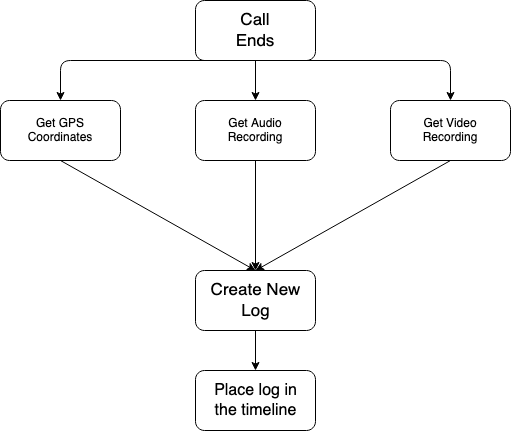

The diagram above was exported from draw.io. Its source (the exported page's mxGraphModel, read from the mxfile embedded in the PNG):
<mxGraphModel dx="872" dy="508" grid="1" gridSize="10" guides="1" tooltips="1" connect="1" arrows="1" fold="1" page="1" pageScale="1" pageWidth="850" pageHeight="1100" math="0" shadow="0">
  <root>
    <mxCell id="0" />
    <mxCell id="1" parent="0" />
    <mxCell id="se9I1e__wdGJxeezsMHM-1" value="" style="rounded=1;whiteSpace=wrap;html=1;" vertex="1" parent="1">
      <mxGeometry x="365" y="40" width="120" height="60" as="geometry" />
    </mxCell>
    <mxCell id="se9I1e__wdGJxeezsMHM-2" value="&lt;font style=&quot;font-size: 17px&quot;&gt;Call Ends&lt;/font&gt;" style="text;html=1;strokeColor=none;fillColor=none;align=center;verticalAlign=middle;whiteSpace=wrap;rounded=0;" vertex="1" parent="1">
      <mxGeometry x="405" y="60" width="40" height="20" as="geometry" />
    </mxCell>
    <mxCell id="se9I1e__wdGJxeezsMHM-3" value="" style="rounded=1;whiteSpace=wrap;html=1;" vertex="1" parent="1">
      <mxGeometry x="170" y="140" width="120" height="60" as="geometry" />
    </mxCell>
    <mxCell id="se9I1e__wdGJxeezsMHM-4" value="Get GPS Coordinates" style="text;html=1;strokeColor=none;fillColor=none;align=center;verticalAlign=middle;whiteSpace=wrap;rounded=0;" vertex="1" parent="1">
      <mxGeometry x="210" y="160" width="40" height="20" as="geometry" />
    </mxCell>
    <mxCell id="se9I1e__wdGJxeezsMHM-5" value="" style="rounded=1;whiteSpace=wrap;html=1;" vertex="1" parent="1">
      <mxGeometry x="365" y="140" width="120" height="60" as="geometry" />
    </mxCell>
    <mxCell id="se9I1e__wdGJxeezsMHM-6" value="Get Audio Recording" style="text;html=1;strokeColor=none;fillColor=none;align=center;verticalAlign=middle;whiteSpace=wrap;rounded=0;" vertex="1" parent="1">
      <mxGeometry x="405" y="160" width="40" height="20" as="geometry" />
    </mxCell>
    <mxCell id="se9I1e__wdGJxeezsMHM-7" value="" style="rounded=1;whiteSpace=wrap;html=1;" vertex="1" parent="1">
      <mxGeometry x="560" y="140" width="120" height="60" as="geometry" />
    </mxCell>
    <mxCell id="se9I1e__wdGJxeezsMHM-8" value="Get Video Recording" style="text;html=1;strokeColor=none;fillColor=none;align=center;verticalAlign=middle;whiteSpace=wrap;rounded=0;" vertex="1" parent="1">
      <mxGeometry x="600" y="160" width="40" height="20" as="geometry" />
    </mxCell>
    <mxCell id="se9I1e__wdGJxeezsMHM-9" value="" style="endArrow=classic;html=1;exitX=0.5;exitY=1;exitDx=0;exitDy=0;entryX=0.5;entryY=0;entryDx=0;entryDy=0;" edge="1" parent="1" source="se9I1e__wdGJxeezsMHM-1" target="se9I1e__wdGJxeezsMHM-3">
      <mxGeometry width="50" height="50" relative="1" as="geometry">
        <mxPoint x="400" y="300" as="sourcePoint" />
        <mxPoint x="450" y="250" as="targetPoint" />
        <Array as="points">
          <mxPoint x="230" y="100" />
        </Array>
      </mxGeometry>
    </mxCell>
    <mxCell id="se9I1e__wdGJxeezsMHM-10" value="" style="endArrow=classic;html=1;entryX=0.5;entryY=0;entryDx=0;entryDy=0;exitX=0.5;exitY=1;exitDx=0;exitDy=0;" edge="1" parent="1" source="se9I1e__wdGJxeezsMHM-1" target="se9I1e__wdGJxeezsMHM-7">
      <mxGeometry width="50" height="50" relative="1" as="geometry">
        <mxPoint x="400" y="300" as="sourcePoint" />
        <mxPoint x="450" y="250" as="targetPoint" />
        <Array as="points">
          <mxPoint x="620" y="100" />
        </Array>
      </mxGeometry>
    </mxCell>
    <mxCell id="se9I1e__wdGJxeezsMHM-11" value="" style="endArrow=classic;html=1;entryX=0.5;entryY=0;entryDx=0;entryDy=0;" edge="1" parent="1" target="se9I1e__wdGJxeezsMHM-5">
      <mxGeometry width="50" height="50" relative="1" as="geometry">
        <mxPoint x="425" y="100" as="sourcePoint" />
        <mxPoint x="450" y="250" as="targetPoint" />
      </mxGeometry>
    </mxCell>
    <mxCell id="se9I1e__wdGJxeezsMHM-12" value="" style="endArrow=classic;html=1;exitX=0.5;exitY=1;exitDx=0;exitDy=0;entryX=0.5;entryY=0;entryDx=0;entryDy=0;" edge="1" parent="1" source="se9I1e__wdGJxeezsMHM-3" target="se9I1e__wdGJxeezsMHM-13">
      <mxGeometry width="50" height="50" relative="1" as="geometry">
        <mxPoint x="400" y="300" as="sourcePoint" />
        <mxPoint x="400" y="280" as="targetPoint" />
      </mxGeometry>
    </mxCell>
    <mxCell id="se9I1e__wdGJxeezsMHM-13" value="" style="rounded=1;whiteSpace=wrap;html=1;" vertex="1" parent="1">
      <mxGeometry x="365" y="310" width="120" height="60" as="geometry" />
    </mxCell>
    <mxCell id="se9I1e__wdGJxeezsMHM-14" value="&lt;font style=&quot;font-size: 17px&quot;&gt;Create New Log&lt;br&gt;&lt;/font&gt;" style="text;html=1;strokeColor=none;fillColor=none;align=center;verticalAlign=middle;whiteSpace=wrap;rounded=0;" vertex="1" parent="1">
      <mxGeometry x="368" y="330" width="115" height="20" as="geometry" />
    </mxCell>
    <mxCell id="se9I1e__wdGJxeezsMHM-15" value="" style="endArrow=classic;html=1;exitX=0.5;exitY=1;exitDx=0;exitDy=0;entryX=0.5;entryY=0;entryDx=0;entryDy=0;" edge="1" parent="1" source="se9I1e__wdGJxeezsMHM-5" target="se9I1e__wdGJxeezsMHM-13">
      <mxGeometry width="50" height="50" relative="1" as="geometry">
        <mxPoint x="400" y="300" as="sourcePoint" />
        <mxPoint x="450" y="250" as="targetPoint" />
      </mxGeometry>
    </mxCell>
    <mxCell id="se9I1e__wdGJxeezsMHM-16" value="" style="endArrow=classic;html=1;exitX=0.5;exitY=1;exitDx=0;exitDy=0;entryX=0.5;entryY=0;entryDx=0;entryDy=0;" edge="1" parent="1" source="se9I1e__wdGJxeezsMHM-7" target="se9I1e__wdGJxeezsMHM-13">
      <mxGeometry width="50" height="50" relative="1" as="geometry">
        <mxPoint x="400" y="300" as="sourcePoint" />
        <mxPoint x="450" y="250" as="targetPoint" />
      </mxGeometry>
    </mxCell>
    <mxCell id="se9I1e__wdGJxeezsMHM-17" value="" style="endArrow=classic;html=1;exitX=0.5;exitY=1;exitDx=0;exitDy=0;" edge="1" parent="1" source="se9I1e__wdGJxeezsMHM-13">
      <mxGeometry width="50" height="50" relative="1" as="geometry">
        <mxPoint x="400" y="300" as="sourcePoint" />
        <mxPoint x="425" y="410" as="targetPoint" />
      </mxGeometry>
    </mxCell>
    <mxCell id="se9I1e__wdGJxeezsMHM-18" value="" style="rounded=1;whiteSpace=wrap;html=1;" vertex="1" parent="1">
      <mxGeometry x="365" y="410" width="120" height="60" as="geometry" />
    </mxCell>
    <mxCell id="se9I1e__wdGJxeezsMHM-19" value="&lt;font style=&quot;font-size: 16px&quot;&gt;Place log in the timeline&lt;br&gt;&lt;/font&gt;" style="text;html=1;strokeColor=none;fillColor=none;align=center;verticalAlign=middle;whiteSpace=wrap;rounded=0;" vertex="1" parent="1">
      <mxGeometry x="383" y="430" width="85" height="20" as="geometry" />
    </mxCell>
  </root>
</mxGraphModel>